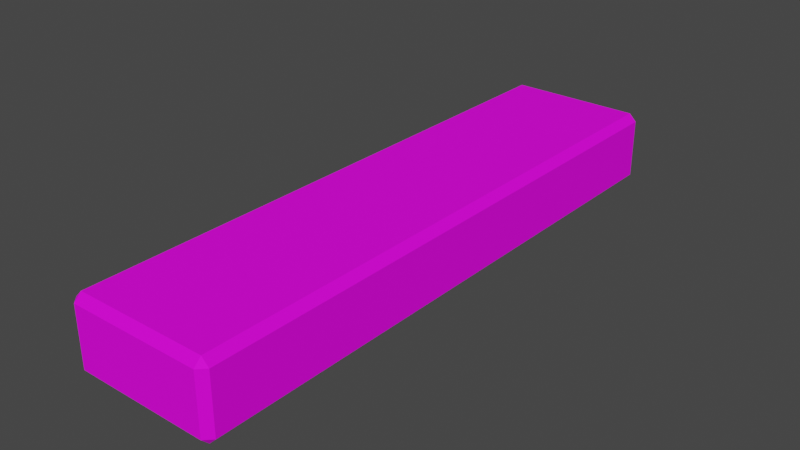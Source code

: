 # Source: plank_block_x2.blend  (saved by Blender 3.2.14; exported with 4.5.12 LTS)
import bpy
from mathutils import Matrix  # noqa: F401  (used for matrix-valued properties, if any)

bpy.ops.wm.read_factory_settings(use_empty=True)
scene = bpy.context.scene
scene.name = 'Scene'

# ---- collections
col_collection = bpy.data.collections.new('Collection'); scene.collection.children.link(col_collection)

# ---- images (referenced by path relative to the original .blend; pixels are not part of the script)
import os
ASSET_DIR = os.environ.get("B2B_ASSET_DIR", "")  # directory of the original .blend (textures are referenced by path, not embedded)
HERE = os.path.dirname(os.path.abspath(__file__))  # packed textures are extracted next to this script under _unpacked/

def load_image(name, relpath, width, height, colorspace="sRGB"):
    """Load a texture the original file referenced (path relative to the .blend, or extracted next to this script)."""
    p = next((c for c in (os.path.join(HERE, relpath), os.path.join(ASSET_DIR, relpath)) if relpath and os.path.exists(c)), "")
    if p:
        img = bpy.data.images.load(p, check_existing=True)
        img.name = name
    else:  # same state as the original file: an image datablock whose file is absent (Cycles renders it pink)
        img = bpy.data.images.new(name, width, height)
        img.source = "FILE"
        img.filepath = "//" + (relpath or name)
    img.colorspace_settings.name = colorspace
    return img
img_woody_tex_a_png = load_image('woody_tex_a.png', 'materials/textures/woody_tex_a.png', 1024, 1024, 'sRGB')

# ---- materials (node trees are filled in below, after node groups)
mat_wood_block_mat_a = bpy.data.materials.new('wood_block_mat_a')
mat_wood_block_mat_a.alpha_threshold = 0.0
mat_wood_block_mat_a.use_transparent_shadow = False
mat_wood_block_mat_a.line_color = (0.0, 0.0, 0.0, 1.0)

# ---- material node trees
mat_wood_block_mat_a.use_nodes = True; mat_wood_block_mat_a.node_tree.nodes.clear()
_N = mat_wood_block_mat_a.node_tree.nodes; _L = mat_wood_block_mat_a.node_tree.links
n0 = _N.new('ShaderNodeOutputMaterial'); n0.name = 'Material Output'; n0.location = (300, 300)
n1 = _N.new('ShaderNodeBsdfPrincipled'); n1.name = 'Principled BSDF'; n1.location = (10, 300)
n1.distribution = 'GGX'
n1.subsurface_method = 'RANDOM_WALK_SKIN'
n1.inputs[2].default_value = 0.8091
n1.inputs[3].default_value = 1.45
n1.inputs[13].default_value = 0.1636
n1.inputs[27].default_value = (0.0, 0.0, 0.0, 1.0)
n1.inputs[28].default_value = 1.0
n2 = _N.new('ShaderNodeTexImage'); n2.name = 'Image Texture'; n2.location = (-340, 215)
n2.image = img_woody_tex_a_png
_L.new(n1.outputs[0], n0.inputs[0])
_L.new(n2.outputs[0], n1.inputs[0])
n0.is_active_output = True

# ---- world
world_world = bpy.data.worlds.new('World'); scene.world = world_world
world_world.use_nodes = True; world_world.node_tree.nodes.clear()
_N = world_world.node_tree.nodes; _L = world_world.node_tree.links
n0 = _N.new('ShaderNodeOutputWorld'); n0.name = 'World Output'; n0.location = (300, 300)
n1 = _N.new('ShaderNodeBackground'); n1.name = 'Background'; n1.location = (10, 300)
n1.inputs[0].default_value = (0.05088, 0.05088, 0.05088, 1.0)
_L.new(n1.outputs[0], n0.inputs[0])
n0.is_active_output = True
world_world.color = (0.05088, 0.05088, 0.05088)
world_world.use_sun_shadow = False
world_world.sun_shadow_jitter_overblur = 0.0

# ---- meshes
me_cube = bpy.data.meshes.new('Cube')
me_cube.from_pydata([(1.0, 4.0, 0.0), (1.0, 4.0, -1.0), (1.0, -4.0, 0.0), (1.0, -4.0, -1.0), (-1.0, 4.0, 0.0), (-1.0, 4.0, -1.0), (-1.0, -4.0, 0.0), (-1.0, -4.0, -1.0)], [], [(0, 4, 6, 2), (3, 2, 6, 7), (7, 6, 4, 5), (5, 1, 3, 7), (1, 0, 2, 3), (5, 4, 0, 1)])
_uv = me_cube.uv_layers.new(name='UVMap')
_uv.uv.foreach_set('vector', [0.07088, 6.236e-05, 0.4474, 6.235e-05, 0.4474, 0.4, 0.07088, 0.4, 0.05006, 0.9999, 6.246e-05, 0.9999, 6.245e-05, 0.9, 0.05006, 0.9, 0.05006, 0.9, 6.245e-05, 0.9, 6.239e-05, 0.5, 0.05006, 0.5, 0.4488, 0.003614, 0.8254, 0.003614, 0.8254, 0.4036, 0.4488, 0.4036, 0.05006, 0.4, 6.235e-05, 0.4, 6.239e-05, 6.235e-05, 0.05006, 6.24e-05, 0.05006, 0.5, 6.239e-05, 0.5, 6.235e-05, 0.4, 0.05006, 0.4])
me_cube.materials.append(mat_wood_block_mat_a)
me_cube.use_mirror_vertex_groups = False
me_cube.update()

# ---- objects
ob_plank_x2 = bpy.data.objects.new('plank_x2', me_cube)

# ---- transforms, parenting, visibility, modifiers, constraints
ob_plank_x2.location = (0.0, 0.0, 0.0)
ob_plank_x2.lock_rotations_4d = False
ob_plank_x2.empty_display_type = 'ARROWS'
ob_plank_x2.lineart.crease_threshold = 0.0
_m = ob_plank_x2.modifiers.new('Bevel', 'BEVEL')

# ---- collection membership
col_collection.objects.link(ob_plank_x2)

# ---- scene / render settings (as saved in the file)
scene.frame_start = 1; scene.frame_end = 250; scene.frame_set(1)
scene.render.engine = 'BLENDER_EEVEE_NEXT'
scene.cycles.sampling_pattern = 'TABULATED_SOBOL'
scene.cycles.use_light_tree = False
scene.view_settings.view_transform = 'Filmic'
bpy.context.view_layer.update()

# ---- added for rendering (the .blend has no active camera and no usable light): camera, sun
cam_auto = bpy.data.cameras.new('AutoCamera')
cam_auto.lens = 50.0
cam_auto.sensor_width = 36.0
cam_auto.clip_end = 1000.0
ob_auto_camera = bpy.data.objects.new('AutoCamera', cam_auto)
scene.collection.objects.link(ob_auto_camera)
ob_auto_camera.location = (7.68549, -9.22259, 5.64839)
ob_auto_camera.rotation_euler = (1.09748, -7.21219e-08, 0.694738)
scene.camera = ob_auto_camera
light_auto_sun = bpy.data.lights.new('AutoSun', 'SUN')
light_auto_sun.energy = 3.0
light_auto_sun.angle = 0.0523599
ob_auto_sun = bpy.data.objects.new('AutoSun', light_auto_sun)
scene.collection.objects.link(ob_auto_sun)
ob_auto_sun.rotation_euler = (0.872665, 0.174533, 0.523599)
bpy.context.view_layer.update()
